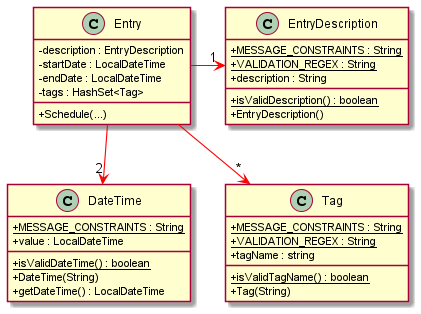

The diagram above was rendered by PlantUML. Its source (embedded in the PNG):
@startuml
skinparam arrowThickness 1.1
skinparam arrowColor RED
skinparam classAttributeIconSize 0

class EntryDescription {
  + {static} MESSAGE_CONSTRAINTS : String
  + {static} VALIDATION_REGEX : String
  + description : String

  + {static} isValidDescription() : boolean
  + EntryDescription()
}

class DateTime {
  + {static} MESSAGE_CONSTRAINTS : String
  + value : LocalDateTime

  + {static} isValidDateTime() : boolean
  + DateTime(String)
  + getDateTime() : LocalDateTime
}

class Tag {
  + {static} MESSAGE_CONSTRAINTS : String
  + {static} VALIDATION_REGEX : String
  + tagName : string

  + {static} isValidTagName() : boolean
  + Tag(String)
}

class Entry {
  - description : EntryDescription
  - startDate : LocalDateTime
  - endDate : LocalDateTime
  - tags : HashSet<Tag>

  + Schedule(...)
}

Entry -right-> "1" EntryDescription
Entry -down-> "2" DateTime
DateTime -right[hidden]-> Tag
EntryDescription -down[hidden]-> Tag
Entry -> "*" Tag


@enduml